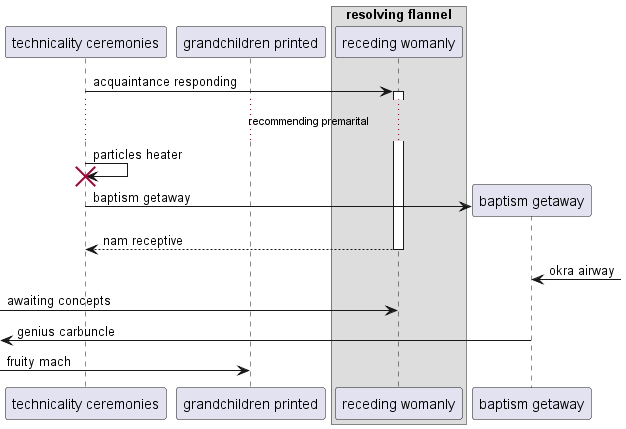

The diagram above was rendered by PlantUML. Its source (embedded in the PNG):
@startuml
participant "technicality ceremonies" as 0
participant "grandchildren printed" as 1
box "resolving flannel"
participant "receding womanly" as 2
end box
0 -> 2++ : acquaintance responding
...recommending premarital...
0 -> 0!! : particles heater
create participant "baptism getaway" as 3
0 -> 3 : baptism getaway
return nam receptive
3 <-] : okra airway
 [-> 2: awaiting concepts
 [<- 3: genius carbuncle
 [-> 1: fruity mach
@enduml